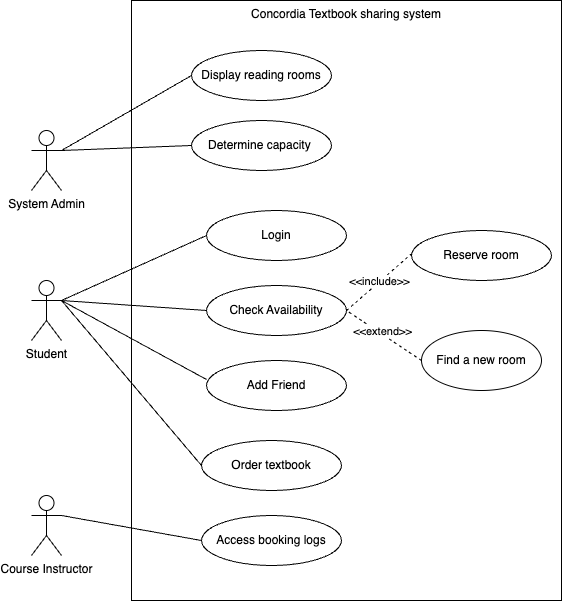

The diagram above was exported from draw.io. Its source (the exported page's mxGraphModel, read from the mxfile embedded in the PNG):
<mxGraphModel dx="1193" dy="756" grid="1" gridSize="10" guides="1" tooltips="1" connect="1" arrows="1" fold="1" page="1" pageScale="1" pageWidth="850" pageHeight="1100" math="0" shadow="0">
  <root>
    <mxCell id="0" />
    <mxCell id="1" parent="0" />
    <mxCell id="EpjmyAbBdirRaidY6zla-2" value="Concordia Textbook sharing system" style="rounded=0;whiteSpace=wrap;html=1;verticalAlign=top;" vertex="1" parent="1">
      <mxGeometry x="270" y="20" width="430" height="600" as="geometry" />
    </mxCell>
    <mxCell id="EpjmyAbBdirRaidY6zla-3" value="Student" style="shape=umlActor;verticalLabelPosition=bottom;verticalAlign=top;html=1;" vertex="1" parent="1">
      <mxGeometry x="170" y="300" width="30" height="60" as="geometry" />
    </mxCell>
    <mxCell id="EpjmyAbBdirRaidY6zla-4" value="Course Instructor" style="shape=umlActor;verticalLabelPosition=bottom;verticalAlign=top;html=1;" vertex="1" parent="1">
      <mxGeometry x="170" y="515" width="30" height="60" as="geometry" />
    </mxCell>
    <mxCell id="EpjmyAbBdirRaidY6zla-6" value="Login" style="ellipse;whiteSpace=wrap;html=1;" vertex="1" parent="1">
      <mxGeometry x="345" y="230" width="140" height="50" as="geometry" />
    </mxCell>
    <mxCell id="EpjmyAbBdirRaidY6zla-8" value="Check Availability" style="ellipse;whiteSpace=wrap;html=1;" vertex="1" parent="1">
      <mxGeometry x="345" y="305" width="140" height="50" as="geometry" />
    </mxCell>
    <mxCell id="EpjmyAbBdirRaidY6zla-9" value="Reserve room" style="ellipse;whiteSpace=wrap;html=1;" vertex="1" parent="1">
      <mxGeometry x="550" y="250" width="140" height="50" as="geometry" />
    </mxCell>
    <mxCell id="EpjmyAbBdirRaidY6zla-10" value="Add Friend" style="ellipse;whiteSpace=wrap;html=1;" vertex="1" parent="1">
      <mxGeometry x="345" y="380" width="140" height="50" as="geometry" />
    </mxCell>
    <mxCell id="EpjmyAbBdirRaidY6zla-16" value="" style="endArrow=none;html=1;rounded=0;entryX=0;entryY=0.5;entryDx=0;entryDy=0;" edge="1" parent="1" target="EpjmyAbBdirRaidY6zla-6">
      <mxGeometry width="50" height="50" relative="1" as="geometry">
        <mxPoint x="200" y="320" as="sourcePoint" />
        <mxPoint x="260" y="280" as="targetPoint" />
      </mxGeometry>
    </mxCell>
    <mxCell id="EpjmyAbBdirRaidY6zla-17" value="" style="endArrow=none;html=1;rounded=0;entryX=0;entryY=0.5;entryDx=0;entryDy=0;" edge="1" parent="1" target="EpjmyAbBdirRaidY6zla-8">
      <mxGeometry width="50" height="50" relative="1" as="geometry">
        <mxPoint x="200" y="320" as="sourcePoint" />
        <mxPoint x="450" y="430" as="targetPoint" />
      </mxGeometry>
    </mxCell>
    <mxCell id="EpjmyAbBdirRaidY6zla-19" value="" style="endArrow=none;html=1;rounded=0;entryX=0;entryY=0.38;entryDx=0;entryDy=0;entryPerimeter=0;" edge="1" parent="1" target="EpjmyAbBdirRaidY6zla-10">
      <mxGeometry width="50" height="50" relative="1" as="geometry">
        <mxPoint x="200" y="320" as="sourcePoint" />
        <mxPoint x="450" y="430" as="targetPoint" />
      </mxGeometry>
    </mxCell>
    <mxCell id="EpjmyAbBdirRaidY6zla-31" value="Access booking logs" style="ellipse;whiteSpace=wrap;html=1;" vertex="1" parent="1">
      <mxGeometry x="340" y="535" width="140" height="50" as="geometry" />
    </mxCell>
    <mxCell id="EpjmyAbBdirRaidY6zla-32" value="" style="endArrow=none;html=1;rounded=0;entryX=0;entryY=0.5;entryDx=0;entryDy=0;exitX=1;exitY=0.3333333333333333;exitDx=0;exitDy=0;exitPerimeter=0;" edge="1" parent="1" source="EpjmyAbBdirRaidY6zla-4" target="EpjmyAbBdirRaidY6zla-31">
      <mxGeometry width="50" height="50" relative="1" as="geometry">
        <mxPoint x="210" y="585" as="sourcePoint" />
        <mxPoint x="460" y="515" as="targetPoint" />
      </mxGeometry>
    </mxCell>
    <mxCell id="EpjmyAbBdirRaidY6zla-47" value="&amp;lt;&amp;lt;include&amp;gt;&amp;gt;" style="endArrow=none;dashed=1;html=1;rounded=0;entryX=0.008;entryY=0.375;entryDx=0;entryDy=0;entryPerimeter=0;exitX=1;exitY=0.5;exitDx=0;exitDy=0;" edge="1" parent="1" source="EpjmyAbBdirRaidY6zla-8">
      <mxGeometry x="-0.0096" width="50" height="50" relative="1" as="geometry">
        <mxPoint x="490" y="310" as="sourcePoint" />
        <mxPoint x="550.96" y="272.5" as="targetPoint" />
        <mxPoint as="offset" />
      </mxGeometry>
    </mxCell>
    <mxCell id="EpjmyAbBdirRaidY6zla-49" value="Order textbook" style="ellipse;whiteSpace=wrap;html=1;" vertex="1" parent="1">
      <mxGeometry x="340" y="460" width="140" height="50" as="geometry" />
    </mxCell>
    <mxCell id="EpjmyAbBdirRaidY6zla-50" value="" style="endArrow=none;html=1;rounded=0;entryX=0;entryY=0.5;entryDx=0;entryDy=0;" edge="1" parent="1" target="EpjmyAbBdirRaidY6zla-49">
      <mxGeometry width="50" height="50" relative="1" as="geometry">
        <mxPoint x="200" y="320" as="sourcePoint" />
        <mxPoint x="270" y="420" as="targetPoint" />
      </mxGeometry>
    </mxCell>
    <mxCell id="EpjmyAbBdirRaidY6zla-51" value="Find a new room" style="ellipse;whiteSpace=wrap;html=1;" vertex="1" parent="1">
      <mxGeometry x="560" y="350" width="120" height="60" as="geometry" />
    </mxCell>
    <mxCell id="EpjmyAbBdirRaidY6zla-52" value="" style="endArrow=none;dashed=1;html=1;rounded=0;exitX=0;exitY=0.5;exitDx=0;exitDy=0;entryX=1;entryY=0.5;entryDx=0;entryDy=0;" edge="1" parent="1" source="EpjmyAbBdirRaidY6zla-51" target="EpjmyAbBdirRaidY6zla-8">
      <mxGeometry width="50" height="50" relative="1" as="geometry">
        <mxPoint x="370" y="360" as="sourcePoint" />
        <mxPoint x="490" y="310" as="targetPoint" />
      </mxGeometry>
    </mxCell>
    <mxCell id="EpjmyAbBdirRaidY6zla-53" value="&amp;lt;&amp;lt;extend&amp;gt;&amp;gt;" style="edgeLabel;html=1;align=center;verticalAlign=middle;resizable=0;points=[];" vertex="1" connectable="0" parent="EpjmyAbBdirRaidY6zla-52">
      <mxGeometry x="-0.0058" y="-1" relative="1" as="geometry">
        <mxPoint x="-3" y="-4" as="offset" />
      </mxGeometry>
    </mxCell>
    <mxCell id="EpjmyAbBdirRaidY6zla-55" value="System Admin" style="shape=umlActor;verticalLabelPosition=bottom;verticalAlign=top;html=1;outlineConnect=0;" vertex="1" parent="1">
      <mxGeometry x="170" y="150" width="30" height="60" as="geometry" />
    </mxCell>
    <mxCell id="EpjmyAbBdirRaidY6zla-57" value="Display reading rooms" style="ellipse;whiteSpace=wrap;html=1;" vertex="1" parent="1">
      <mxGeometry x="330" y="70" width="140" height="50" as="geometry" />
    </mxCell>
    <mxCell id="EpjmyAbBdirRaidY6zla-58" value="Determine capacity&amp;nbsp;" style="ellipse;whiteSpace=wrap;html=1;" vertex="1" parent="1">
      <mxGeometry x="330" y="140" width="140" height="50" as="geometry" />
    </mxCell>
    <mxCell id="EpjmyAbBdirRaidY6zla-59" value="" style="endArrow=none;html=1;rounded=0;exitX=1;exitY=0.3333333333333333;exitDx=0;exitDy=0;exitPerimeter=0;entryX=0;entryY=0.5;entryDx=0;entryDy=0;" edge="1" parent="1" source="EpjmyAbBdirRaidY6zla-55" target="EpjmyAbBdirRaidY6zla-57">
      <mxGeometry width="50" height="50" relative="1" as="geometry">
        <mxPoint x="350" y="300" as="sourcePoint" />
        <mxPoint x="400" y="250" as="targetPoint" />
      </mxGeometry>
    </mxCell>
    <mxCell id="EpjmyAbBdirRaidY6zla-60" value="" style="endArrow=none;html=1;rounded=0;entryX=0;entryY=0.5;entryDx=0;entryDy=0;" edge="1" parent="1" target="EpjmyAbBdirRaidY6zla-58">
      <mxGeometry width="50" height="50" relative="1" as="geometry">
        <mxPoint x="200" y="170" as="sourcePoint" />
        <mxPoint x="400" y="250" as="targetPoint" />
      </mxGeometry>
    </mxCell>
  </root>
</mxGraphModel>